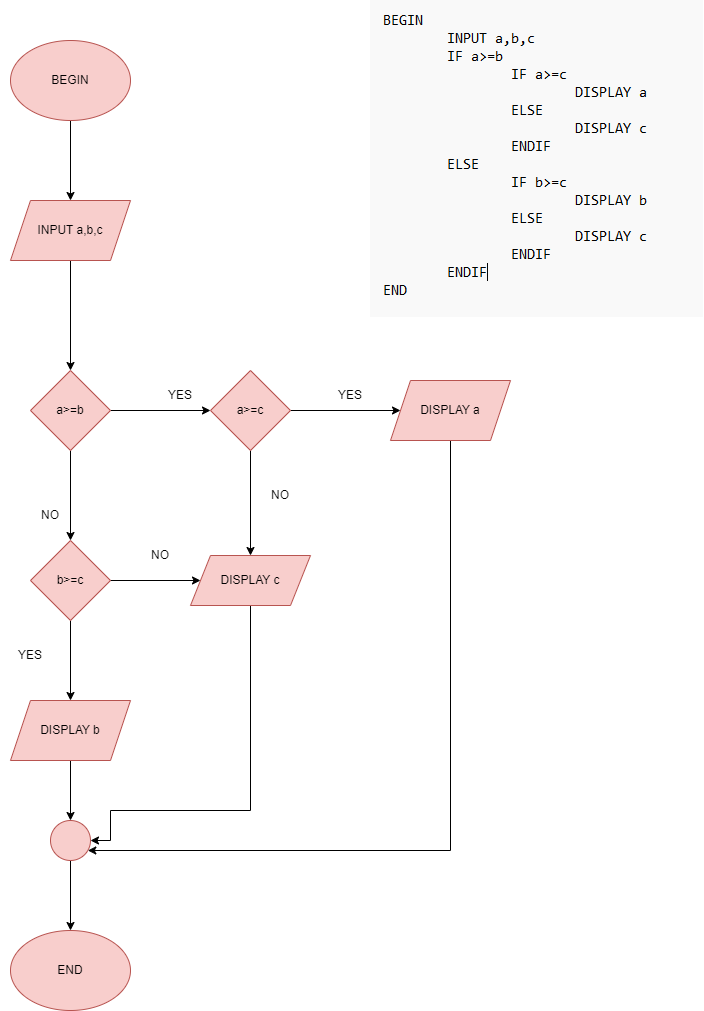

The diagram above was exported from draw.io. Its source (the exported page's mxGraphModel, read from the mxfile embedded in the PNG):
<mxGraphModel dx="1434" dy="1888" grid="1" gridSize="10" guides="1" tooltips="1" connect="1" arrows="1" fold="1" page="1" pageScale="1" pageWidth="850" pageHeight="1100" math="0" shadow="0">
  <root>
    <mxCell id="0" />
    <mxCell id="1" parent="0" />
    <mxCell id="PWxdc643mv18-vrZgJyd-40" value="" style="shape=image;verticalLabelPosition=bottom;labelBackgroundColor=default;verticalAlign=top;aspect=fixed;imageAspect=0;image=data:image/png,(base64 omitted: 7692 chars);" vertex="1" parent="1">
      <mxGeometry x="800" y="-120" width="333" height="317" as="geometry" />
    </mxCell>
    <mxCell id="PWxdc643mv18-vrZgJyd-51" value="" style="edgeStyle=orthogonalEdgeStyle;rounded=0;orthogonalLoop=1;jettySize=auto;html=1;" edge="1" parent="1" source="PWxdc643mv18-vrZgJyd-41" target="PWxdc643mv18-vrZgJyd-42">
      <mxGeometry relative="1" as="geometry" />
    </mxCell>
    <mxCell id="PWxdc643mv18-vrZgJyd-41" value="BEGIN" style="ellipse;whiteSpace=wrap;html=1;fillColor=#f8cecc;strokeColor=#b85450;" vertex="1" parent="1">
      <mxGeometry x="440" y="-80" width="120" height="80" as="geometry" />
    </mxCell>
    <mxCell id="PWxdc643mv18-vrZgJyd-52" style="edgeStyle=orthogonalEdgeStyle;rounded=0;orthogonalLoop=1;jettySize=auto;html=1;" edge="1" parent="1" source="PWxdc643mv18-vrZgJyd-42" target="PWxdc643mv18-vrZgJyd-43">
      <mxGeometry relative="1" as="geometry" />
    </mxCell>
    <mxCell id="PWxdc643mv18-vrZgJyd-42" value="INPUT a,b,c" style="shape=parallelogram;perimeter=parallelogramPerimeter;whiteSpace=wrap;html=1;fixedSize=1;fillColor=#f8cecc;strokeColor=#b85450;" vertex="1" parent="1">
      <mxGeometry x="440" y="80" width="120" height="60" as="geometry" />
    </mxCell>
    <mxCell id="PWxdc643mv18-vrZgJyd-53" style="edgeStyle=orthogonalEdgeStyle;rounded=0;orthogonalLoop=1;jettySize=auto;html=1;entryX=0;entryY=0.5;entryDx=0;entryDy=0;" edge="1" parent="1" source="PWxdc643mv18-vrZgJyd-43" target="PWxdc643mv18-vrZgJyd-45">
      <mxGeometry relative="1" as="geometry" />
    </mxCell>
    <mxCell id="PWxdc643mv18-vrZgJyd-59" value="" style="edgeStyle=orthogonalEdgeStyle;rounded=0;orthogonalLoop=1;jettySize=auto;html=1;" edge="1" parent="1" source="PWxdc643mv18-vrZgJyd-43" target="PWxdc643mv18-vrZgJyd-44">
      <mxGeometry relative="1" as="geometry" />
    </mxCell>
    <mxCell id="PWxdc643mv18-vrZgJyd-43" value="a&amp;gt;=b" style="rhombus;whiteSpace=wrap;html=1;fillColor=#f8cecc;strokeColor=#b85450;" vertex="1" parent="1">
      <mxGeometry x="460" y="250" width="80" height="80" as="geometry" />
    </mxCell>
    <mxCell id="PWxdc643mv18-vrZgJyd-60" value="" style="edgeStyle=orthogonalEdgeStyle;rounded=0;orthogonalLoop=1;jettySize=auto;html=1;" edge="1" parent="1" source="PWxdc643mv18-vrZgJyd-44" target="PWxdc643mv18-vrZgJyd-48">
      <mxGeometry relative="1" as="geometry" />
    </mxCell>
    <mxCell id="PWxdc643mv18-vrZgJyd-65" style="edgeStyle=orthogonalEdgeStyle;rounded=0;orthogonalLoop=1;jettySize=auto;html=1;" edge="1" parent="1" source="PWxdc643mv18-vrZgJyd-44" target="PWxdc643mv18-vrZgJyd-46">
      <mxGeometry relative="1" as="geometry" />
    </mxCell>
    <mxCell id="PWxdc643mv18-vrZgJyd-44" value="b&amp;gt;=c" style="rhombus;whiteSpace=wrap;html=1;fillColor=#f8cecc;strokeColor=#b85450;" vertex="1" parent="1">
      <mxGeometry x="460" y="420" width="80" height="80" as="geometry" />
    </mxCell>
    <mxCell id="PWxdc643mv18-vrZgJyd-58" value="" style="edgeStyle=orthogonalEdgeStyle;rounded=0;orthogonalLoop=1;jettySize=auto;html=1;" edge="1" parent="1" source="PWxdc643mv18-vrZgJyd-45" target="PWxdc643mv18-vrZgJyd-55">
      <mxGeometry relative="1" as="geometry" />
    </mxCell>
    <mxCell id="PWxdc643mv18-vrZgJyd-63" value="" style="edgeStyle=orthogonalEdgeStyle;rounded=0;orthogonalLoop=1;jettySize=auto;html=1;" edge="1" parent="1" source="PWxdc643mv18-vrZgJyd-45" target="PWxdc643mv18-vrZgJyd-46">
      <mxGeometry relative="1" as="geometry" />
    </mxCell>
    <mxCell id="PWxdc643mv18-vrZgJyd-45" value="a&amp;gt;=c" style="rhombus;whiteSpace=wrap;html=1;fillColor=#f8cecc;strokeColor=#b85450;" vertex="1" parent="1">
      <mxGeometry x="640" y="250" width="80" height="80" as="geometry" />
    </mxCell>
    <mxCell id="PWxdc643mv18-vrZgJyd-66" style="edgeStyle=orthogonalEdgeStyle;rounded=0;orthogonalLoop=1;jettySize=auto;html=1;entryX=1;entryY=0.5;entryDx=0;entryDy=0;" edge="1" parent="1" source="PWxdc643mv18-vrZgJyd-46" target="PWxdc643mv18-vrZgJyd-49">
      <mxGeometry relative="1" as="geometry">
        <mxPoint x="680" y="740" as="targetPoint" />
        <Array as="points">
          <mxPoint x="680" y="690" />
          <mxPoint x="540" y="690" />
          <mxPoint x="540" y="720" />
        </Array>
      </mxGeometry>
    </mxCell>
    <mxCell id="PWxdc643mv18-vrZgJyd-46" value="DISPLAY c" style="shape=parallelogram;perimeter=parallelogramPerimeter;whiteSpace=wrap;html=1;fixedSize=1;fillColor=#f8cecc;strokeColor=#b85450;" vertex="1" parent="1">
      <mxGeometry x="620" y="435" width="120" height="50" as="geometry" />
    </mxCell>
    <mxCell id="PWxdc643mv18-vrZgJyd-61" value="" style="edgeStyle=orthogonalEdgeStyle;rounded=0;orthogonalLoop=1;jettySize=auto;html=1;" edge="1" parent="1" source="PWxdc643mv18-vrZgJyd-48" target="PWxdc643mv18-vrZgJyd-49">
      <mxGeometry relative="1" as="geometry" />
    </mxCell>
    <mxCell id="PWxdc643mv18-vrZgJyd-48" value="DISPLAY b" style="shape=parallelogram;perimeter=parallelogramPerimeter;whiteSpace=wrap;html=1;fixedSize=1;fillColor=#f8cecc;strokeColor=#b85450;" vertex="1" parent="1">
      <mxGeometry x="440" y="580" width="120" height="60" as="geometry" />
    </mxCell>
    <mxCell id="PWxdc643mv18-vrZgJyd-62" value="" style="edgeStyle=orthogonalEdgeStyle;rounded=0;orthogonalLoop=1;jettySize=auto;html=1;" edge="1" parent="1" source="PWxdc643mv18-vrZgJyd-49" target="PWxdc643mv18-vrZgJyd-50">
      <mxGeometry relative="1" as="geometry" />
    </mxCell>
    <mxCell id="PWxdc643mv18-vrZgJyd-49" value="" style="ellipse;whiteSpace=wrap;html=1;aspect=fixed;fillColor=#f8cecc;strokeColor=#b85450;" vertex="1" parent="1">
      <mxGeometry x="480" y="700" width="40" height="40" as="geometry" />
    </mxCell>
    <mxCell id="PWxdc643mv18-vrZgJyd-50" value="END" style="ellipse;whiteSpace=wrap;html=1;fillColor=#f8cecc;strokeColor=#b85450;" vertex="1" parent="1">
      <mxGeometry x="440" y="810" width="120" height="80" as="geometry" />
    </mxCell>
    <mxCell id="PWxdc643mv18-vrZgJyd-64" style="edgeStyle=orthogonalEdgeStyle;rounded=0;orthogonalLoop=1;jettySize=auto;html=1;" edge="1" parent="1" source="PWxdc643mv18-vrZgJyd-55" target="PWxdc643mv18-vrZgJyd-49">
      <mxGeometry relative="1" as="geometry">
        <mxPoint x="550" y="730" as="targetPoint" />
        <Array as="points">
          <mxPoint x="880" y="730" />
        </Array>
      </mxGeometry>
    </mxCell>
    <mxCell id="PWxdc643mv18-vrZgJyd-55" value="DISPLAY a" style="shape=parallelogram;perimeter=parallelogramPerimeter;whiteSpace=wrap;html=1;fixedSize=1;fillColor=#f8cecc;strokeColor=#b85450;" vertex="1" parent="1">
      <mxGeometry x="820" y="260" width="120" height="60" as="geometry" />
    </mxCell>
    <mxCell id="PWxdc643mv18-vrZgJyd-67" value="NO" style="text;html=1;strokeColor=none;fillColor=none;align=center;verticalAlign=middle;whiteSpace=wrap;rounded=0;" vertex="1" parent="1">
      <mxGeometry x="450" y="380" width="60" height="30" as="geometry" />
    </mxCell>
    <mxCell id="PWxdc643mv18-vrZgJyd-68" value="YES" style="text;html=1;strokeColor=none;fillColor=none;align=center;verticalAlign=middle;whiteSpace=wrap;rounded=0;" vertex="1" parent="1">
      <mxGeometry x="580" y="260" width="60" height="30" as="geometry" />
    </mxCell>
    <mxCell id="PWxdc643mv18-vrZgJyd-69" value="YES" style="text;html=1;strokeColor=none;fillColor=none;align=center;verticalAlign=middle;whiteSpace=wrap;rounded=0;" vertex="1" parent="1">
      <mxGeometry x="750" y="260" width="60" height="30" as="geometry" />
    </mxCell>
    <mxCell id="PWxdc643mv18-vrZgJyd-70" value="YES" style="text;html=1;strokeColor=none;fillColor=none;align=center;verticalAlign=middle;whiteSpace=wrap;rounded=0;" vertex="1" parent="1">
      <mxGeometry x="430" y="520" width="60" height="30" as="geometry" />
    </mxCell>
    <mxCell id="PWxdc643mv18-vrZgJyd-71" value="NO" style="text;html=1;strokeColor=none;fillColor=none;align=center;verticalAlign=middle;whiteSpace=wrap;rounded=0;" vertex="1" parent="1">
      <mxGeometry x="560" y="420" width="60" height="30" as="geometry" />
    </mxCell>
    <mxCell id="PWxdc643mv18-vrZgJyd-72" value="NO" style="text;html=1;strokeColor=none;fillColor=none;align=center;verticalAlign=middle;whiteSpace=wrap;rounded=0;" vertex="1" parent="1">
      <mxGeometry x="680" y="360" width="60" height="30" as="geometry" />
    </mxCell>
  </root>
</mxGraphModel>